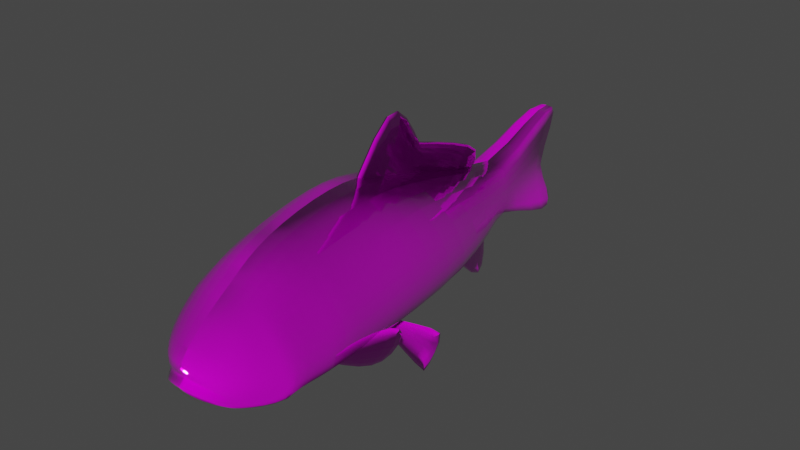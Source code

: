 # Source: Fish.blend  (saved by Blender 3.1.7; exported with 4.5.12 LTS)
import bpy
from mathutils import Matrix  # noqa: F401  (used for matrix-valued properties, if any)

bpy.ops.wm.read_factory_settings(use_empty=True)
scene = bpy.context.scene
scene.name = 'Scene'

# ---- collections
col_collection = bpy.data.collections.new('Collection'); scene.collection.children.link(col_collection)

# ---- images (referenced by path relative to the original .blend; pixels are not part of the script)
import os
ASSET_DIR = os.environ.get("B2B_ASSET_DIR", "")  # directory of the original .blend (textures are referenced by path, not embedded)
HERE = os.path.dirname(os.path.abspath(__file__))  # packed textures are extracted next to this script under _unpacked/

def load_image(name, relpath, width, height, colorspace="sRGB"):
    """Load a texture the original file referenced (path relative to the .blend, or extracted next to this script)."""
    p = next((c for c in (os.path.join(HERE, relpath), os.path.join(ASSET_DIR, relpath)) if relpath and os.path.exists(c)), "")
    if p:
        img = bpy.data.images.load(p, check_existing=True)
        img.name = name
    else:  # same state as the original file: an image datablock whose file is absent (Cycles renders it pink)
        img = bpy.data.images.new(name, width, height)
        img.source = "FILE"
        img.filepath = "//" + (relpath or name)
    img.colorspace_settings.name = colorspace
    return img
img_fish_material_albedotransparency_png = load_image('fish_Material_AlbedoTransparency.png', 'Food/fish_Material_AlbedoTransparency.png', 1024, 1024, 'sRGB')
img_fish_material_metallicsmoothness_png = load_image('fish_Material_MetallicSmoothness.png', 'Food/fish_Material_MetallicSmoothness.png', 1024, 1024, 'Non-Color')
img_fish_material_normal_png = load_image('fish_Material_Normal.png', 'Food/fish_Material_Normal.png', 1024, 1024, 'Non-Color')

# ---- materials (node trees are filled in below, after node groups)
mat_material = bpy.data.materials.new('Material')
mat_material.alpha_threshold = 0.0
mat_material.use_transparent_shadow = False
mat_material.line_color = (0.0, 0.0, 0.0, 1.0)

# ---- material node trees
mat_material.use_nodes = True; mat_material.node_tree.nodes.clear()
_N = mat_material.node_tree.nodes; _L = mat_material.node_tree.links
n0 = _N.new('ShaderNodeOutputMaterial'); n0.name = 'Material Output'; n0.location = (300, 300)
n1 = _N.new('ShaderNodeBsdfPrincipled'); n1.name = 'Principled BSDF'; n1.location = (10, 300)
n1.distribution = 'GGX'
n1.subsurface_method = 'RANDOM_WALK_SKIN'
n1.inputs[3].default_value = 1.45
n1.inputs[27].default_value = (0.0, 0.0, 0.0, 1.0)
n1.inputs[28].default_value = 1.0
n2 = _N.new('ShaderNodeTexImage'); n2.name = 'Image Texture'; n2.location = (-490, 287)
n2.image = img_fish_material_albedotransparency_png
n3 = _N.new('ShaderNodeInvert'); n3.name = 'Invert'; n3.location = (-282, -96)
n4 = _N.new('ShaderNodeTexImage'); n4.name = 'Image Texture.001'; n4.location = (-660, -8)
n4.image = img_fish_material_metallicsmoothness_png
n5 = _N.new('ShaderNodeNormalMap'); n5.name = 'Normal Map'; n5.location = (-298, -362)
n6 = _N.new('ShaderNodeTexImage'); n6.name = 'Image Texture.002'; n6.location = (-634, -315)
n6.image = img_fish_material_normal_png
_L.new(n1.outputs[0], n0.inputs[0])
_L.new(n2.outputs[0], n1.inputs[0])
_L.new(n2.outputs[1], n1.inputs[4])
_L.new(n4.outputs[0], n1.inputs[1])
_L.new(n4.outputs[1], n3.inputs[1])
_L.new(n3.outputs[0], n1.inputs[2])
_L.new(n6.outputs[0], n5.inputs[1])
_L.new(n5.outputs[0], n1.inputs[5])
n0.is_active_output = True

# ---- world
world_world = bpy.data.worlds.new('World'); scene.world = world_world
world_world.use_nodes = True; world_world.node_tree.nodes.clear()
_N = world_world.node_tree.nodes; _L = world_world.node_tree.links
n0 = _N.new('ShaderNodeOutputWorld'); n0.name = 'World Output'; n0.location = (300, 300)
n1 = _N.new('ShaderNodeBackground'); n1.name = 'Background'; n1.location = (10, 300)
n1.inputs[0].default_value = (0.05088, 0.05088, 0.05088, 1.0)
_L.new(n1.outputs[0], n0.inputs[0])
n0.is_active_output = True
world_world.color = (0.05088, 0.05088, 0.05088)
world_world.use_sun_shadow = False
world_world.sun_shadow_jitter_overblur = 0.0

# ---- meshes
me_cube = bpy.data.meshes.new('Cube')
me_cube.from_pydata([(0.4989, -0.1022, 0.5415), (0.4397, 0.6273, -0.5115), (0.4233, -1.836, 0.2572), (0.5234, -1.776, -0.5117), (0.0, 0.7667, -0.7098), (0.0, -1.795, 0.4283), (0.0, -1.925, -0.5911), (3.734e-05, -0.2102, 0.7367), (0.4737, -1.504, 0.3609), (0.4737, -1.422, -0.5995), (0.0, -1.618, -0.6666), (0.0, -1.522, 0.6913), (0.2551, -2.273, -0.05404), (0.2544, -2.338, -0.3219), (0.0, -2.321, 0.02139), (0.0, -2.437, -0.2477), (0.1678, 1.377, 0.1351), (0.1678, 1.394, -0.2397), (0.0, 1.398, -0.3082), (0.0, 1.373, 0.2036), (0.07313, 2.586, 0.7102), (0.07313, 2.601, -0.7585), (0.0, 2.601, -0.7585), (0.0, 2.586, 0.7102), (0.6081, 0.2833, -0.00716), (0.6085, -1.77, -0.164), (0.6663, -1.177, -0.1347), (0.2775, -2.3, -0.164), (0.0, -2.417, -0.09994), (0.2405, 1.385, -0.05224), (0.07313, 2.146, -0.05504), (0.0, 2.146, -0.05504), (0.4479, -0.9401, -0.6055), (0.512, -0.7148, 0.4553), (0.0, -1.301, -0.7811), (0.0, -0.7729, 0.8964), (0.645, -0.6424, -0.08376), (0.06486, -0.003047, 1.311), (0.06486, -0.8287, 0.1401), (0.06486, 0.2843, 0.7185), (0.06486, 0.4037, 0.4023), (0.06486, 1.307, 0.4161), (0.06486, 0.7933, 0.07059), (0.0, 0.3477, 0.7776), (0.0, -0.003047, 1.385), (0.0, -0.8287, 0.1401), (0.305, -1.186, -0.5421), (0.0, 0.7933, 0.07059), (0.0, 1.399, 0.4274), (0.3701, -1.208, -0.5421), (0.5862, -0.3582, -0.2844), (0.06486, 0.8161, -0.2215), (0.06486, 0.7479, -0.4661), (0.06486, 1.356, -0.3844), (0.06486, 1.3, -1.055), (0.0, 0.8161, -0.2215), (0.4682, -0.735, -0.8224), (0.3075, -1.179, -0.4418), (0.0, 0.7479, -0.4661), (0.0, 1.3, -1.055), (0.0, 1.356, -0.3844), (0.3726, -1.2, -0.4418), (0.6036, -0.7791, -0.8224), (0.7216, -0.4024, -0.2844), (0.0, -2.128, 0.1933), (0.3602, -2.068, 0.1234), (0.3352, -2.162, -0.4708), (0.0, -2.249, -0.5531), (0.4634, -2.109, -0.2104), (0.2108, -0.4311, -0.6285), (0.2759, -0.4476, -0.6151), (0.492, 0.09563, -0.7756), (0.374, -0.07896, -1.26), (0.2133, -0.362, -0.5554), (0.2784, -0.3785, -0.542), (0.5094, -0.1133, -1.232), (0.6273, 0.06133, -0.7479), (0.38, -2.113, -0.3765), (0.2724, -2.292, -0.2658), (0.0, -2.365, -0.1901), (0.5065, -1.859, -0.422), (0.3974, -1.931, 0.2023), (0.5601, -1.868, -0.1622), (0.0, -1.939, 0.3293)], [], [(10, 9, 3, 6), (26, 8, 2, 25), (1, 4, 18, 17), (68, 65, 12, 27), (8, 11, 5, 2), (33, 35, 11, 8), (36, 33, 8, 26), (34, 32, 9, 10), (27, 12, 14, 28), (65, 64, 14, 12), (67, 66, 13, 15), (17, 18, 22, 21), (7, 0, 16, 19), (24, 1, 17, 29), (31, 23, 20, 30), (29, 17, 21, 30), (19, 16, 20, 23), (16, 29, 30, 20), (22, 31, 30, 21), (0, 24, 29, 16), (13, 78, 79, 15), (32, 36, 26, 9), (66, 77, 78, 13), (9, 26, 25, 3), (1, 24, 36, 32), (4, 1, 32, 34), (24, 0, 33, 36), (0, 7, 35, 33), (37, 38, 40, 39), (39, 40, 42, 41), (56, 50, 63, 62), (37, 44, 45, 38), (41, 48, 43, 39), (42, 47, 48, 41), (46, 57, 50, 56), (39, 43, 44, 37), (56, 62, 49, 46), (51, 52, 54, 53), (52, 58, 59, 54), (53, 60, 55, 51), (54, 59, 60, 53), (62, 63, 61, 49), (63, 50, 57, 61), (3, 80, 77, 66), (6, 3, 66, 67), (2, 5, 83, 81), (25, 2, 81, 82), (72, 71, 76, 75), (69, 73, 71, 72), (72, 75, 70, 69), (75, 76, 74, 70), (76, 71, 73, 74), (78, 77, 68, 27), (77, 80, 82, 68), (79, 78, 27, 28), (82, 81, 65, 68), (82, 80, 3, 25), (81, 83, 64, 65)])
me_cube.polygons.foreach_set('use_smooth', [True] * 58)
_k = {(3, 25): 0.87059, (3, 6): 0.27451, (9, 26): 0.66667, (13, 15): 0.51765, (3, 66): 0.38824, (17, 29): 0.41961, (16, 19): 0.41961, (17, 18): 0.41961, (21, 30): 0.4, (20, 23): 0.07843, (21, 22): 0.10196, (17, 21): 1.0, (16, 20): 1.0, (8, 26): 0.66667, (16, 29): 0.41961, (20, 30): 0.4, (30, 31): 0.87843, (39, 40): 1.0, (46, 57): 0.22353, (37, 44): 0.18039, (39, 43): 1.0, (41, 48): 0.18431, (46, 49): 0.22353, (49, 61): 0.22353, (54, 59): 0.24706, (51, 55): 1.0, (53, 60): 0.22353, (57, 61): 0.22353, (13, 66): 0.51765, (69, 73): 0.22353, (69, 70): 0.22353, (70, 74): 0.22353, (71, 76): 0.42745, (72, 75): 0.86275, (73, 74): 0.22353, (77, 78): 1.0, (78, 79): 1.0}
me_cube.attributes.new('crease_edge', 'FLOAT', 'EDGE').data.foreach_set('value', [_k.get((min(e.vertices), max(e.vertices)), 0.0) for e in me_cube.edges])
_uv = me_cube.uv_layers.new(name='UVMap')
_uv.uv.foreach_set('vector', [0.03653, 0.8421, 0.1156, 0.7762, 0.1433, 0.8324, 0.06839, 0.9038, 0.198, 0.7227, 0.2934, 0.7786, 0.2755, 0.8376, 0.2002, 0.8213, 0.1015, 0.4078, 0.01228, 0.3734, 0.07876, 0.222, 0.1239, 0.2247, 0.1969, 0.8814, 0.2546, 0.88, 0.2282, 0.9228, 0.2078, 0.9253, 0.2934, 0.7786, 0.405, 0.7999, 0.3579, 0.8664, 0.2755, 0.8376, 0.3045, 0.631, 0.4396, 0.6397, 0.405, 0.7999, 0.2934, 0.7786, 0.199, 0.6271, 0.3045, 0.631, 0.2934, 0.7786, 0.198, 0.7227, 0.01228, 0.7726, 0.1002, 0.6897, 0.1156, 0.7762, 0.03653, 0.8421, 0.2078, 0.9253, 0.2282, 0.9228, 0.2586, 0.9648, 0.2299, 0.9801, 0.2546, 0.88, 0.3024, 0.9319, 0.2586, 0.9648, 0.2282, 0.9228, 0.1152, 0.9605, 0.1532, 0.9019, 0.1783, 0.9347, 0.1896, 0.9869, 0.1239, 0.2247, 0.07876, 0.222, 0.03846, 0.03998, 0.04972, 0.04787, 0.4114, 0.5176, 0.3024, 0.5186, 0.2103, 0.2165, 0.2525, 0.2087, 0.1987, 0.4621, 0.1015, 0.4078, 0.1239, 0.2247, 0.1681, 0.2241, 0.1372, 0.04102, 0.265, 0.01522, 0.2545, 0.02707, 0.138, 0.05328, 0.1681, 0.2241, 0.1239, 0.2247, 0.04972, 0.04787, 0.138, 0.05328, 0.2525, 0.2087, 0.2103, 0.2165, 0.2545, 0.02707, 0.265, 0.01522, 0.2103, 0.2165, 0.1681, 0.2241, 0.138, 0.05328, 0.2545, 0.02707, 0.03846, 0.03998, 0.1372, 0.04102, 0.138, 0.05328, 0.04972, 0.04787, 0.3024, 0.5186, 0.1987, 0.4621, 0.1681, 0.2241, 0.2103, 0.2165, 0.1783, 0.9347, 0.1894, 0.9268, 0.2084, 0.98, 0.1896, 0.9869, 0.1002, 0.6897, 0.199, 0.6271, 0.198, 0.7227, 0.1156, 0.7762, 0.1532, 0.9019, 0.1686, 0.8909, 0.1894, 0.9268, 0.1783, 0.9347, 0.1156, 0.7762, 0.198, 0.7227, 0.2002, 0.8213, 0.1433, 0.8324, 0.1015, 0.4078, 0.1987, 0.4621, 0.199, 0.6271, 0.1002, 0.6897, 0.01228, 0.3734, 0.1015, 0.4078, 0.1002, 0.6897, 0.01228, 0.7726, 0.1987, 0.4621, 0.3024, 0.5186, 0.3045, 0.631, 0.199, 0.6271, 0.3024, 0.5186, 0.4114, 0.5176, 0.4396, 0.6397, 0.3045, 0.631, 0.362, 0.2666, 0.3052, 0.01326, 0.5217, 0.1776, 0.4644, 0.2141, 0.4644, 0.2141, 0.5217, 0.1776, 0.6231, 0.1702, 0.6383, 0.2682, 0.7302, 0.03979, 0.7266, 0.1642, 0.7, 0.1633, 0.7036, 0.03884, 0.362, 0.2666, 0.3522, 0.2846, 0.2923, 0.01621, 0.3052, 0.01326, 0.6383, 0.2682, 0.6527, 0.2849, 0.4683, 0.2353, 0.4644, 0.2141, 0.6231, 0.1702, 0.6347, 0.1685, 0.6527, 0.2849, 0.6383, 0.2682, 0.3796, 0.03043, 0.3844, 0.01229, 0.5487, 0.01229, 0.4583, 0.09789, 0.4644, 0.2141, 0.4683, 0.2353, 0.3522, 0.2846, 0.362, 0.2666, 0.7029, 0.01229, 0.7036, 0.03884, 0.5996, 0.02506, 0.5992, 0.01229, 0.8404, 0.2738, 0.8414, 0.2265, 0.9717, 0.1511, 0.9456, 0.2738, 0.8414, 0.2265, 0.8353, 0.216, 0.9657, 0.1406, 0.9717, 0.1511, 0.9456, 0.2738, 0.9456, 0.2859, 0.8404, 0.2859, 0.8404, 0.2738, 0.9717, 0.1511, 0.9836, 0.1536, 0.9575, 0.2764, 0.9456, 0.2738, 0.7036, 0.03884, 0.7, 0.1633, 0.5894, 0.04082, 0.5996, 0.02506, 0.7, 0.1633, 0.6787, 0.1791, 0.5791, 0.04844, 0.5894, 0.04082, 0.1433, 0.8324, 0.1592, 0.8448, 0.1686, 0.8909, 0.1532, 0.9019, 0.06839, 0.9038, 0.1433, 0.8324, 0.1532, 0.9019, 0.1152, 0.9605, 0.2755, 0.8376, 0.3579, 0.8664, 0.3357, 0.8954, 0.2671, 0.8552, 0.2002, 0.8213, 0.2755, 0.8376, 0.2671, 0.8552, 0.2019, 0.8392, 0.8906, 0.1508, 0.7935, 0.1671, 0.7811, 0.1436, 0.8782, 0.1273, 0.8486, 0.03145, 0.8537, 0.01337, 0.9617, 0.0124, 0.9617, 0.1109, 0.8973, 0.1087, 0.8782, 0.1273, 0.7849, 0.02568, 0.7941, 0.01678, 0.8782, 0.1273, 0.7811, 0.1436, 0.7676, 0.0329, 0.7849, 0.02568, 0.7811, 0.1436, 0.7551, 0.1385, 0.7551, 0.03044, 0.7676, 0.0329, 0.1894, 0.9268, 0.1686, 0.8909, 0.1969, 0.8814, 0.2078, 0.9253, 0.1686, 0.8909, 0.1592, 0.8448, 0.2019, 0.8392, 0.1969, 0.8814, 0.2084, 0.98, 0.1894, 0.9268, 0.2078, 0.9253, 0.2299, 0.9801, 0.2019, 0.8392, 0.2671, 0.8552, 0.2546, 0.88, 0.1969, 0.8814, 0.2019, 0.8392, 0.1592, 0.8448, 0.1433, 0.8324, 0.2002, 0.8213, 0.2671, 0.8552, 0.3357, 0.8954, 0.3024, 0.9319, 0.2546, 0.88])
_ca = me_cube.color_attributes.new('Col', 'BYTE_COLOR', 'CORNER')
_ca.data.foreach_set('color', [1.0, 1.0, 1.0, 1.0, 1.0, 1.0, 1.0, 1.0, 1.0, 1.0, 1.0, 1.0, 1.0, 1.0, 1.0, 1.0, 1.0, 1.0, 1.0, 1.0, 1.0, 1.0, 1.0, 1.0, 1.0, 1.0, 1.0, 1.0, 1.0, 1.0, 1.0, 1.0, 1.0, 1.0, 1.0, 1.0, 1.0, 1.0, 1.0, 1.0, 1.0, 1.0, 1.0, 1.0, 1.0, 1.0, 1.0, 1.0, 1.0, 1.0, 1.0, 1.0, 1.0, 1.0, 1.0, 1.0, 1.0, 1.0, 1.0, 1.0, 1.0, 1.0, 1.0, 1.0, 1.0, 1.0, 1.0, 1.0, 1.0, 1.0, 1.0, 1.0, 1.0, 1.0, 1.0, 1.0, 1.0, 1.0, 1.0, 1.0, 1.0, 1.0, 1.0, 1.0, 1.0, 1.0, 1.0, 1.0, 1.0, 1.0, 1.0, 1.0, 1.0, 1.0, 1.0, 1.0, 1.0, 1.0, 1.0, 1.0, 1.0, 1.0, 1.0, 1.0, 1.0, 1.0, 1.0, 1.0, 1.0, 1.0, 1.0, 1.0, 1.0, 1.0, 1.0, 1.0, 1.0, 1.0, 1.0, 1.0, 1.0, 1.0, 1.0, 1.0, 1.0, 1.0, 1.0, 1.0, 1.0, 1.0, 1.0, 1.0, 1.0, 1.0, 1.0, 1.0, 1.0, 1.0, 1.0, 1.0, 1.0, 1.0, 1.0, 1.0, 1.0, 1.0, 1.0, 1.0, 1.0, 1.0, 1.0, 1.0, 1.0, 1.0, 1.0, 1.0, 1.0, 1.0, 1.0, 1.0, 1.0, 1.0, 1.0, 1.0, 1.0, 1.0, 1.0, 1.0, 1.0, 1.0, 1.0, 1.0, 1.0, 1.0, 1.0, 1.0, 1.0, 1.0, 1.0, 1.0, 1.0, 1.0, 1.0, 1.0, 1.0, 1.0, 1.0, 1.0, 1.0, 1.0, 1.0, 1.0, 1.0, 1.0, 1.0, 1.0, 1.0, 1.0, 1.0, 1.0, 1.0, 1.0, 1.0, 1.0, 1.0, 1.0, 1.0, 1.0, 1.0, 1.0, 1.0, 1.0, 1.0, 1.0, 1.0, 1.0, 1.0, 1.0, 1.0, 1.0, 1.0, 1.0, 1.0, 1.0, 1.0, 1.0, 1.0, 1.0, 1.0, 1.0, 1.0, 1.0, 1.0, 1.0, 1.0, 1.0, 1.0, 1.0, 1.0, 1.0, 1.0, 1.0, 1.0, 1.0, 1.0, 1.0, 1.0, 1.0, 1.0, 1.0, 1.0, 1.0, 1.0, 1.0, 1.0, 1.0, 1.0, 1.0, 1.0, 1.0, 1.0, 1.0, 1.0, 1.0, 1.0, 1.0, 1.0, 1.0, 1.0, 1.0, 1.0, 1.0, 1.0, 1.0, 1.0, 1.0, 1.0, 1.0, 1.0, 1.0, 1.0, 1.0, 1.0, 1.0, 1.0, 1.0, 1.0, 1.0, 1.0, 1.0, 1.0, 1.0, 1.0, 1.0, 1.0, 1.0, 1.0, 1.0, 1.0, 1.0, 1.0, 1.0, 1.0, 1.0, 1.0, 1.0, 1.0, 1.0, 1.0, 1.0, 1.0, 1.0, 1.0, 1.0, 1.0, 1.0, 1.0, 1.0, 1.0, 1.0, 1.0, 1.0, 1.0, 1.0, 1.0, 1.0, 1.0, 1.0, 1.0, 1.0, 1.0, 1.0, 1.0, 1.0, 1.0, 1.0, 1.0, 1.0, 1.0, 1.0, 1.0, 1.0, 1.0, 1.0, 1.0, 1.0, 1.0, 1.0, 1.0, 1.0, 1.0, 1.0, 1.0, 1.0, 1.0, 1.0, 1.0, 1.0, 1.0, 1.0, 1.0, 1.0, 1.0, 1.0, 1.0, 1.0, 1.0, 1.0, 1.0, 1.0, 1.0, 1.0, 1.0, 1.0, 1.0, 1.0, 1.0, 1.0, 1.0, 1.0, 1.0, 1.0, 1.0, 1.0, 1.0, 1.0, 1.0, 1.0, 1.0, 1.0, 1.0, 1.0, 1.0, 1.0, 1.0, 1.0, 1.0, 1.0, 1.0, 1.0, 1.0, 1.0, 1.0, 1.0, 1.0, 1.0, 1.0, 1.0, 1.0, 1.0, 1.0, 1.0, 1.0, 1.0, 1.0, 1.0, 1.0, 1.0, 1.0, 1.0, 1.0, 1.0, 1.0, 1.0, 1.0, 1.0, 1.0, 1.0, 1.0, 1.0, 1.0, 1.0, 1.0, 1.0, 1.0, 1.0, 1.0, 1.0, 1.0, 1.0, 1.0, 1.0, 1.0, 1.0, 1.0, 1.0, 1.0, 1.0, 1.0, 1.0, 1.0, 1.0, 1.0, 1.0, 1.0, 1.0, 1.0, 1.0, 1.0, 1.0, 1.0, 1.0, 1.0, 1.0, 1.0, 1.0, 1.0, 1.0, 1.0, 1.0, 1.0, 1.0, 1.0, 1.0, 1.0, 1.0, 1.0, 1.0, 1.0, 1.0, 1.0, 1.0, 1.0, 1.0, 1.0, 1.0, 1.0, 1.0, 1.0, 1.0, 1.0, 1.0, 1.0, 1.0, 1.0, 1.0, 1.0, 1.0, 1.0, 1.0, 1.0, 1.0, 1.0, 1.0, 1.0, 1.0, 1.0, 1.0, 1.0, 1.0, 1.0, 1.0, 1.0, 1.0, 1.0, 1.0, 1.0, 1.0, 1.0, 1.0, 1.0, 1.0, 1.0, 1.0, 1.0, 1.0, 1.0, 1.0, 1.0, 1.0, 1.0, 1.0, 1.0, 1.0, 1.0, 1.0, 1.0, 1.0, 1.0, 1.0, 1.0, 1.0, 1.0, 1.0, 1.0, 1.0, 1.0, 1.0, 1.0, 1.0, 1.0, 1.0, 1.0, 1.0, 1.0, 1.0, 1.0, 1.0, 1.0, 1.0, 1.0, 1.0, 1.0, 1.0, 1.0, 1.0, 1.0, 1.0, 1.0, 1.0, 1.0, 1.0, 1.0, 1.0, 1.0, 1.0, 1.0, 1.0, 1.0, 1.0, 1.0, 1.0, 1.0, 1.0, 1.0, 1.0, 1.0, 1.0, 1.0, 1.0, 1.0, 1.0, 1.0, 1.0, 1.0, 1.0, 1.0, 1.0, 1.0, 1.0, 1.0, 1.0, 1.0, 1.0, 1.0, 1.0, 1.0, 1.0, 1.0, 1.0, 1.0, 1.0, 1.0, 1.0, 1.0, 1.0, 1.0, 1.0, 1.0, 1.0, 1.0, 1.0, 1.0, 1.0, 1.0, 1.0, 1.0, 1.0, 1.0, 1.0, 1.0, 1.0, 1.0, 1.0, 1.0, 1.0, 1.0, 1.0, 1.0, 1.0, 1.0, 1.0, 1.0, 1.0, 1.0, 1.0, 1.0, 1.0, 1.0, 1.0, 1.0, 1.0, 1.0, 1.0, 1.0, 1.0, 1.0, 1.0, 1.0, 1.0, 1.0, 1.0, 1.0, 1.0, 1.0, 1.0, 1.0, 1.0, 1.0, 1.0, 1.0, 1.0, 1.0, 1.0, 1.0, 1.0, 1.0, 1.0, 1.0, 1.0, 1.0, 1.0, 1.0, 1.0, 1.0, 1.0, 1.0, 1.0, 1.0, 1.0, 1.0, 1.0, 1.0, 1.0, 1.0, 1.0, 1.0, 1.0, 1.0, 1.0, 1.0, 1.0, 1.0, 1.0, 1.0, 1.0, 1.0, 1.0, 1.0, 1.0, 1.0, 1.0, 1.0, 1.0, 1.0, 1.0, 1.0, 1.0, 1.0, 1.0, 1.0, 1.0, 1.0, 1.0, 1.0, 1.0, 1.0, 1.0, 1.0, 1.0, 1.0, 1.0, 1.0, 1.0, 1.0, 1.0, 1.0, 1.0, 1.0, 1.0, 1.0, 1.0, 1.0, 1.0, 1.0, 1.0, 1.0, 1.0, 1.0, 1.0, 1.0, 1.0, 1.0, 1.0, 1.0, 1.0, 1.0, 1.0, 1.0, 1.0, 1.0, 1.0, 1.0, 1.0, 1.0, 1.0, 1.0, 1.0, 1.0, 1.0, 1.0, 1.0, 1.0, 1.0, 1.0, 1.0, 1.0, 1.0, 1.0, 1.0, 1.0, 1.0, 1.0, 1.0, 1.0, 1.0, 1.0, 1.0, 1.0, 1.0, 1.0, 1.0, 1.0, 1.0, 1.0, 1.0, 1.0, 1.0, 1.0, 1.0, 1.0, 1.0, 1.0, 1.0, 1.0, 1.0, 1.0, 1.0, 1.0, 1.0, 1.0, 1.0, 1.0, 1.0, 1.0, 1.0, 1.0, 1.0, 1.0, 1.0, 1.0, 1.0, 1.0, 1.0, 1.0, 1.0, 1.0, 1.0, 1.0, 1.0, 1.0, 1.0, 1.0, 1.0, 1.0, 1.0, 1.0, 1.0, 1.0, 1.0, 1.0, 1.0, 1.0, 1.0, 1.0, 1.0, 1.0, 1.0, 1.0, 1.0, 1.0, 1.0, 1.0, 1.0, 1.0, 1.0, 1.0, 1.0, 1.0, 1.0, 1.0, 1.0, 1.0, 1.0, 1.0, 1.0, 1.0, 1.0, 1.0, 1.0, 1.0, 1.0, 1.0, 1.0, 1.0, 1.0, 1.0, 1.0, 1.0, 1.0, 1.0, 1.0, 1.0, 1.0, 1.0, 1.0, 1.0, 1.0, 1.0, 1.0, 1.0, 1.0, 1.0, 1.0, 1.0, 1.0, 1.0, 1.0, 1.0, 1.0, 1.0, 1.0, 1.0, 1.0, 1.0, 1.0, 1.0, 1.0, 1.0, 1.0, 1.0, 1.0, 1.0, 1.0, 1.0, 1.0, 1.0, 1.0, 1.0, 1.0, 1.0, 1.0, 1.0, 1.0, 1.0, 1.0, 1.0, 1.0])
me_cube.materials.append(mat_material)
me_cube.use_remesh_preserve_volume = False
me_cube.use_remesh_preserve_attributes = False
me_cube.use_mirror_vertex_groups = False
me_cube.update()
arm_armature = bpy.data.armatures.new('Armature')  # bones are not reproduced

# ---- objects
ob_fish = bpy.data.objects.new('Fish', me_cube)
ob_armature = bpy.data.objects.new('Armature', arm_armature)

# ---- transforms, parenting, visibility, modifiers, constraints
ob_fish.location = (0.0, 0.0, 0.0)
ob_fish.lock_rotations_4d = False
ob_fish.empty_display_type = 'ARROWS'
ob_fish.lineart.crease_threshold = 0.0
_vg = ob_fish.vertex_groups.new(name='Group')
_vg = ob_fish.vertex_groups.new(name='Bone')
for _i, _w in zip([0, 1, 2, 3, 5, 6, 7, 8, 9, 10, 11, 12, 13, 14, 15, 24, 25, 26, 27, 28, 32, 33, 34, 35, 36, 46, 49, 50, 56, 57, 61, 62, 63, 64, 65, 66, 67, 68, 69, 70, 71, 72, 73, 74, 75, 76, 77, 78, 79, 80, 81, 82, 83], [0.05292, 0.003858, 0.9607, 0.984, 0.9425, 0.9902, 0.119, 0.8722, 0.96, 0.9801, 0.8539, 0.9893, 0.9926, 0.988, 0.9921, 0.001102, 0.9678, 0.8779, 0.9912, 0.9904, 0.823, 0.2509, 0.9273, 0.5334, 0.2373, 0.994, 0.9941, 0.994, 0.994, 0.9939, 0.994, 0.994, 0.994, 0.9807, 0.9855, 0.9918, 0.9928, 0.9886, 0.2271, 0.2268, 0.2268, 0.2268, 0.2277, 0.2262, 0.2268, 0.2267, 0.9907, 0.9922, 0.9915, 0.9856, 0.977, 0.9812, 0.967]): _vg.add([_i], _w, 'REPLACE')
_vg = ob_fish.vertex_groups.new(name='Bone.001')
for _i, _w in zip([0, 1, 2, 4, 5, 7, 8, 9, 11, 17, 18, 19, 24, 25, 26, 32, 33, 34, 35, 36, 37, 38, 39, 40, 41, 42, 43, 44, 45, 47, 48, 51, 52, 53, 54, 55, 58, 59, 60, 69, 70, 71, 72, 73, 74, 75, 76, 83], [0.9103, 0.9058, 0.02762, 0.8879, 0.05632, 0.9453, 0.1263, 0.0287, 0.1429, 0.002816, 0.025, 0.008053, 0.9184, 0.01372, 0.1209, 0.1729, 0.7428, 0.07156, 0.4548, 0.7565, 0.7642, 1.059, 0.06925, 0.1504, 0.004585, 0.1499, 0.02578, 0.7607, 1.259, 0.1456, 0.02462, 0.06404, 0.0522, 0.04294, 0.03474, 0.07988, 0.0509, 0.03071, 0.03796, 0.2606, 0.1792, 0.7732, 0.7732, 0.5037, 0.203, 0.7732, 0.7733, 0.01465]): _vg.add([_i], _w, 'REPLACE')
_vg = ob_fish.vertex_groups.new(name='Bone.002')
for _i, _w in zip([0, 1, 4, 7, 16, 17, 18, 19, 20, 21, 22, 23, 24, 29, 30, 31, 37, 39, 40, 41, 42, 43, 44, 47, 48, 51, 52, 53, 54, 55, 58, 59, 60], [0.02119, 0.0673, 0.08943, 0.0006769, 0.9771, 0.9729, 0.9616, 0.9679, 0.9987, 0.9925, 0.9923, 0.9995, 0.05601, 0.9808, 0.9977, 0.9978, 8.617e-08, 0.008361, 0.0348, 0.8237, 0.8501, 0.01289, 0.0002646, 0.8544, 0.8083, 0.936, 0.9478, 0.9535, 0.9576, 0.9201, 0.9491, 0.9596, 0.956]): _vg.add([_i], _w, 'REPLACE')
_m = ob_fish.modifiers.new('Mirror', 'MIRROR')
_m.use_clip = True
_m.offset_u = 1.0
_m = ob_fish.modifiers.new('Armature', 'ARMATURE')
_m.object = ob_armature
_m = ob_fish.modifiers.new('Subdivision', 'SUBSURF')
ob_armature.location = (0.0, 0.0, 0.0)
ob_armature.show_in_front = True

# ---- collection membership
col_collection.objects.link(ob_fish)
col_collection.objects.link(ob_armature)

# ---- scene / render settings (as saved in the file)
scene.frame_start = 1; scene.frame_end = 250; scene.frame_set(8)
scene.render.engine = 'BLENDER_EEVEE_NEXT'
scene.cycles.sampling_pattern = 'TABULATED_SOBOL'
scene.cycles.use_light_tree = False
scene.view_settings.view_transform = 'Filmic'
bpy.context.view_layer.update()

# ---- added for rendering (the .blend has no active camera and no usable light): camera, sun
cam_auto = bpy.data.cameras.new('AutoCamera')
cam_auto.lens = 50.0
cam_auto.sensor_width = 36.0
cam_auto.clip_end = 1000.0
ob_auto_camera = bpy.data.objects.new('AutoCamera', cam_auto)
scene.collection.objects.link(ob_auto_camera)
ob_auto_camera.location = (5.43111, -6.43525, 4.4074)
ob_auto_camera.rotation_euler = (1.09748, -7.21219e-08, 0.694738)
scene.camera = ob_auto_camera
light_auto_sun = bpy.data.lights.new('AutoSun', 'SUN')
light_auto_sun.energy = 3.0
light_auto_sun.angle = 0.0523599
ob_auto_sun = bpy.data.objects.new('AutoSun', light_auto_sun)
scene.collection.objects.link(ob_auto_sun)
ob_auto_sun.rotation_euler = (0.872665, 0.174533, 0.523599)
bpy.context.view_layer.update()
